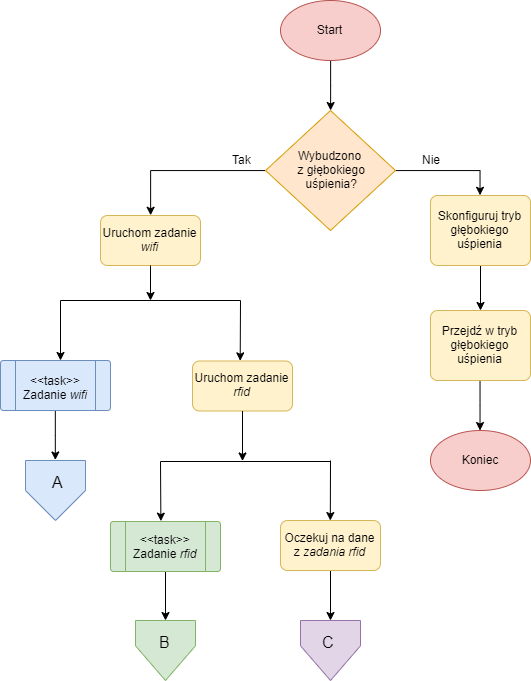

The diagram above was exported from draw.io. Its source (the exported page's mxGraphModel, read from the mxfile embedded in the PNG):
<mxGraphModel dx="2304" dy="-1083" grid="1" gridSize="10" guides="1" tooltips="1" connect="1" arrows="1" fold="1" page="1" pageScale="1" pageWidth="1169" pageHeight="827" background="#ffffff" math="0" shadow="0">
  <root>
    <mxCell id="0" />
    <mxCell id="1" parent="0" />
    <mxCell id="JcDMDNWlwi2MhaqWbSmk-56" style="edgeStyle=orthogonalEdgeStyle;rounded=0;orthogonalLoop=1;jettySize=auto;html=1;strokeWidth=1;" edge="1" parent="1" source="JcDMDNWlwi2MhaqWbSmk-55" target="JcDMDNWlwi2MhaqWbSmk-57">
      <mxGeometry relative="1" as="geometry">
        <mxPoint x="290" y="1880" as="targetPoint" />
      </mxGeometry>
    </mxCell>
    <mxCell id="JcDMDNWlwi2MhaqWbSmk-55" value="Start" style="strokeWidth=1;html=1;shape=mxgraph.flowchart.start_1;whiteSpace=wrap;fillColor=#f8cecc;strokeColor=#b85450;" vertex="1" parent="1">
      <mxGeometry x="240" y="1760" width="100" height="60" as="geometry" />
    </mxCell>
    <mxCell id="JcDMDNWlwi2MhaqWbSmk-65" style="edgeStyle=orthogonalEdgeStyle;rounded=0;orthogonalLoop=1;jettySize=auto;html=1;entryX=0.5;entryY=0;entryDx=0;entryDy=0;strokeWidth=1;" edge="1" parent="1" source="JcDMDNWlwi2MhaqWbSmk-57" target="JcDMDNWlwi2MhaqWbSmk-74">
      <mxGeometry relative="1" as="geometry">
        <mxPoint x="90" y="2010" as="targetPoint" />
      </mxGeometry>
    </mxCell>
    <mxCell id="JcDMDNWlwi2MhaqWbSmk-95" style="edgeStyle=orthogonalEdgeStyle;rounded=0;orthogonalLoop=1;jettySize=auto;html=1;entryX=0.5;entryY=0;entryDx=0;entryDy=0;strokeWidth=1;" edge="1" parent="1" source="JcDMDNWlwi2MhaqWbSmk-57" target="JcDMDNWlwi2MhaqWbSmk-60">
      <mxGeometry relative="1" as="geometry" />
    </mxCell>
    <mxCell id="JcDMDNWlwi2MhaqWbSmk-57" value="Wybudzono&lt;br&gt;&amp;nbsp;z głębokiego&lt;br&gt;&amp;nbsp;uśpienia?" style="strokeWidth=1;html=1;shape=mxgraph.flowchart.decision;whiteSpace=wrap;fillColor=#ffe6cc;strokeColor=#d79b00;" vertex="1" parent="1">
      <mxGeometry x="225" y="1870" width="130" height="120" as="geometry" />
    </mxCell>
    <mxCell id="JcDMDNWlwi2MhaqWbSmk-59" value="Nie" style="text;html=1;resizable=0;points=[];autosize=1;align=left;verticalAlign=top;spacingTop=-4;strokeWidth=1;" vertex="1" parent="1">
      <mxGeometry x="380" y="1910" width="30" height="20" as="geometry" />
    </mxCell>
    <mxCell id="JcDMDNWlwi2MhaqWbSmk-61" style="edgeStyle=orthogonalEdgeStyle;rounded=0;orthogonalLoop=1;jettySize=auto;html=1;strokeWidth=1;" edge="1" parent="1" source="JcDMDNWlwi2MhaqWbSmk-60" target="JcDMDNWlwi2MhaqWbSmk-62">
      <mxGeometry relative="1" as="geometry">
        <mxPoint x="500" y="2020" as="targetPoint" />
      </mxGeometry>
    </mxCell>
    <mxCell id="JcDMDNWlwi2MhaqWbSmk-60" value="Skonfiguruj tryb głębokiego uśpienia" style="rounded=1;whiteSpace=wrap;html=1;absoluteArcSize=1;arcSize=14;strokeWidth=1;fillColor=#fff2cc;strokeColor=#d6b656;" vertex="1" parent="1">
      <mxGeometry x="390" y="1955" width="100" height="70" as="geometry" />
    </mxCell>
    <mxCell id="JcDMDNWlwi2MhaqWbSmk-64" style="edgeStyle=orthogonalEdgeStyle;rounded=0;orthogonalLoop=1;jettySize=auto;html=1;entryX=0.5;entryY=0;entryDx=0;entryDy=0;entryPerimeter=0;strokeWidth=1;" edge="1" parent="1" source="JcDMDNWlwi2MhaqWbSmk-62" target="JcDMDNWlwi2MhaqWbSmk-63">
      <mxGeometry relative="1" as="geometry" />
    </mxCell>
    <mxCell id="JcDMDNWlwi2MhaqWbSmk-62" value="Przejdź w tryb głębokiego uśpienia" style="rounded=1;whiteSpace=wrap;html=1;absoluteArcSize=1;arcSize=14;strokeWidth=1;fillColor=#fff2cc;strokeColor=#d6b656;" vertex="1" parent="1">
      <mxGeometry x="390" y="2070" width="100" height="70" as="geometry" />
    </mxCell>
    <mxCell id="JcDMDNWlwi2MhaqWbSmk-63" value="Koniec" style="strokeWidth=1;html=1;shape=mxgraph.flowchart.start_1;whiteSpace=wrap;fillColor=#f8cecc;strokeColor=#b85450;" vertex="1" parent="1">
      <mxGeometry x="390" y="2190" width="100" height="60" as="geometry" />
    </mxCell>
    <mxCell id="JcDMDNWlwi2MhaqWbSmk-66" value="Tak" style="text;html=1;resizable=0;points=[];autosize=1;align=left;verticalAlign=top;spacingTop=-4;strokeWidth=1;" vertex="1" parent="1">
      <mxGeometry x="190" y="1910" width="30" height="20" as="geometry" />
    </mxCell>
    <mxCell id="JcDMDNWlwi2MhaqWbSmk-70" value="Uruchom zadanie &lt;i&gt;rfid&lt;/i&gt;" style="rounded=1;whiteSpace=wrap;html=1;absoluteArcSize=1;arcSize=14;strokeWidth=1;fillColor=#fff2cc;strokeColor=#d6b656;" vertex="1" parent="1">
      <mxGeometry x="152" y="2120.5" width="100" height="50" as="geometry" />
    </mxCell>
    <mxCell id="JcDMDNWlwi2MhaqWbSmk-74" value="Uruchom zadanie &lt;i&gt;wifi&lt;/i&gt;" style="rounded=1;whiteSpace=wrap;html=1;absoluteArcSize=1;arcSize=14;strokeWidth=1;fillColor=#fff2cc;strokeColor=#d6b656;" vertex="1" parent="1">
      <mxGeometry x="60" y="1975" width="100" height="50" as="geometry" />
    </mxCell>
    <mxCell id="JcDMDNWlwi2MhaqWbSmk-129" style="edgeStyle=none;rounded=0;orthogonalLoop=1;jettySize=auto;html=1;strokeWidth=1;" edge="1" parent="1" source="JcDMDNWlwi2MhaqWbSmk-76">
      <mxGeometry relative="1" as="geometry">
        <mxPoint x="290" y="2380" as="targetPoint" />
      </mxGeometry>
    </mxCell>
    <mxCell id="JcDMDNWlwi2MhaqWbSmk-76" value="Oczekuj na dane z &lt;i&gt;zadania rfid&lt;/i&gt;" style="rounded=1;whiteSpace=wrap;html=1;absoluteArcSize=1;arcSize=14;strokeWidth=1;fillColor=#fff2cc;strokeColor=#d6b656;" vertex="1" parent="1">
      <mxGeometry x="240" y="2280" width="100" height="50" as="geometry" />
    </mxCell>
    <mxCell id="JcDMDNWlwi2MhaqWbSmk-82" value="" style="endArrow=classic;html=1;entryX=0.5;entryY=0;entryDx=0;entryDy=0;strokeWidth=1;" edge="1" parent="1">
      <mxGeometry width="50" height="50" relative="1" as="geometry">
        <mxPoint x="20" y="2060" as="sourcePoint" />
        <mxPoint x="20" y="2120" as="targetPoint" />
      </mxGeometry>
    </mxCell>
    <mxCell id="JcDMDNWlwi2MhaqWbSmk-87" value="" style="verticalLabelPosition=bottom;verticalAlign=top;html=1;shape=offPageConnector;rounded=0;size=0.5;strokeWidth=1;fillColor=#dae8fc;strokeColor=#6c8ebf;" vertex="1" parent="1">
      <mxGeometry x="-15" y="2220" width="60" height="60" as="geometry" />
    </mxCell>
    <mxCell id="JcDMDNWlwi2MhaqWbSmk-101" value="" style="endArrow=classic;html=1;exitX=0.5;exitY=1;exitDx=0;exitDy=0;strokeWidth=1;" edge="1" parent="1" source="JcDMDNWlwi2MhaqWbSmk-74">
      <mxGeometry width="50" height="50" relative="1" as="geometry">
        <mxPoint x="-80" y="2370" as="sourcePoint" />
        <mxPoint x="110" y="2060" as="targetPoint" />
      </mxGeometry>
    </mxCell>
    <mxCell id="JcDMDNWlwi2MhaqWbSmk-102" value="" style="endArrow=none;html=1;strokeWidth=1;" edge="1" parent="1">
      <mxGeometry width="50" height="50" relative="1" as="geometry">
        <mxPoint x="20" y="2060" as="sourcePoint" />
        <mxPoint x="200" y="2060" as="targetPoint" />
      </mxGeometry>
    </mxCell>
    <mxCell id="JcDMDNWlwi2MhaqWbSmk-107" style="edgeStyle=orthogonalEdgeStyle;rounded=0;orthogonalLoop=1;jettySize=auto;html=1;entryX=0.5;entryY=0;entryDx=0;entryDy=0;strokeWidth=1;" edge="1" parent="1" source="JcDMDNWlwi2MhaqWbSmk-103" target="JcDMDNWlwi2MhaqWbSmk-87">
      <mxGeometry relative="1" as="geometry" />
    </mxCell>
    <mxCell id="JcDMDNWlwi2MhaqWbSmk-103" value="" style="verticalLabelPosition=bottom;verticalAlign=top;html=1;shape=process;whiteSpace=wrap;rounded=1;size=0.14;arcSize=6;strokeWidth=1;fillColor=#dae8fc;strokeColor=#6c8ebf;" vertex="1" parent="1">
      <mxGeometry x="-40" y="2120" width="110" height="50" as="geometry" />
    </mxCell>
    <mxCell id="JcDMDNWlwi2MhaqWbSmk-104" value="&amp;lt;&amp;lt;task&amp;gt;&amp;gt;&lt;br&gt;Zadanie &lt;i&gt;wifi&lt;/i&gt;" style="text;html=1;resizable=0;points=[];autosize=1;align=center;verticalAlign=top;spacingTop=-4;strokeWidth=1;" vertex="1" parent="1">
      <mxGeometry x="-25" y="2130.5" width="80" height="30" as="geometry" />
    </mxCell>
    <mxCell id="JcDMDNWlwi2MhaqWbSmk-108" value="" style="endArrow=classic;html=1;entryX=0.477;entryY=-0.003;entryDx=0;entryDy=0;entryPerimeter=0;strokeWidth=1;" edge="1" parent="1" target="JcDMDNWlwi2MhaqWbSmk-70">
      <mxGeometry width="50" height="50" relative="1" as="geometry">
        <mxPoint x="200" y="2060" as="sourcePoint" />
        <mxPoint x="200" y="2120.5" as="targetPoint" />
      </mxGeometry>
    </mxCell>
    <mxCell id="JcDMDNWlwi2MhaqWbSmk-109" value="" style="endArrow=classic;html=1;exitX=0.5;exitY=1;exitDx=0;exitDy=0;strokeWidth=1;" edge="1" parent="1" source="JcDMDNWlwi2MhaqWbSmk-70">
      <mxGeometry width="50" height="50" relative="1" as="geometry">
        <mxPoint x="90" y="2070.5" as="sourcePoint" />
        <mxPoint x="202" y="2220.5" as="targetPoint" />
      </mxGeometry>
    </mxCell>
    <mxCell id="JcDMDNWlwi2MhaqWbSmk-116" style="rounded=0;orthogonalLoop=1;jettySize=auto;html=1;strokeWidth=1;" edge="1" parent="1" source="JcDMDNWlwi2MhaqWbSmk-110">
      <mxGeometry relative="1" as="geometry">
        <mxPoint x="125" y="2380" as="targetPoint" />
      </mxGeometry>
    </mxCell>
    <mxCell id="JcDMDNWlwi2MhaqWbSmk-110" value="" style="verticalLabelPosition=bottom;verticalAlign=top;html=1;shape=process;whiteSpace=wrap;rounded=1;size=0.14;arcSize=6;strokeWidth=1;fillColor=#d5e8d4;strokeColor=#82b366;" vertex="1" parent="1">
      <mxGeometry x="70" y="2281" width="110" height="50" as="geometry" />
    </mxCell>
    <mxCell id="JcDMDNWlwi2MhaqWbSmk-111" value="&amp;lt;&amp;lt;task&amp;gt;&amp;gt;&lt;br&gt;Zadanie &lt;i&gt;rfid&lt;/i&gt;" style="text;html=1;resizable=0;points=[];autosize=1;align=center;verticalAlign=top;spacingTop=-4;strokeWidth=1;" vertex="1" parent="1">
      <mxGeometry x="85" y="2290" width="80" height="30" as="geometry" />
    </mxCell>
    <mxCell id="JcDMDNWlwi2MhaqWbSmk-112" value="" style="endArrow=none;html=1;strokeWidth=1;" edge="1" parent="1">
      <mxGeometry width="50" height="50" relative="1" as="geometry">
        <mxPoint x="120" y="2221" as="sourcePoint" />
        <mxPoint x="290" y="2221" as="targetPoint" />
      </mxGeometry>
    </mxCell>
    <mxCell id="JcDMDNWlwi2MhaqWbSmk-113" value="" style="endArrow=classic;html=1;entryX=0.458;entryY=-0.007;entryDx=0;entryDy=0;entryPerimeter=0;strokeWidth=1;" edge="1" parent="1" target="JcDMDNWlwi2MhaqWbSmk-110">
      <mxGeometry width="50" height="50" relative="1" as="geometry">
        <mxPoint x="120" y="2221" as="sourcePoint" />
        <mxPoint x="119.5" y="2281" as="targetPoint" />
      </mxGeometry>
    </mxCell>
    <mxCell id="JcDMDNWlwi2MhaqWbSmk-114" value="" style="verticalLabelPosition=bottom;verticalAlign=top;html=1;shape=offPageConnector;rounded=0;size=0.5783328586154539;strokeWidth=1;fillColor=#d5e8d4;strokeColor=#82b366;" vertex="1" parent="1">
      <mxGeometry x="95" y="2380" width="60" height="60" as="geometry" />
    </mxCell>
    <mxCell id="JcDMDNWlwi2MhaqWbSmk-127" value="" style="endArrow=classic;html=1;entryX=0.471;entryY=0.001;entryDx=0;entryDy=0;entryPerimeter=0;strokeWidth=1;" edge="1" parent="1">
      <mxGeometry width="50" height="50" relative="1" as="geometry">
        <mxPoint x="290" y="2220" as="sourcePoint" />
        <mxPoint x="289.8100000000002" y="2280.05" as="targetPoint" />
      </mxGeometry>
    </mxCell>
    <mxCell id="JcDMDNWlwi2MhaqWbSmk-130" value="" style="verticalLabelPosition=bottom;verticalAlign=top;html=1;shape=offPageConnector;rounded=0;size=0.5783328586154539;strokeWidth=1;fillColor=#e1d5e7;strokeColor=#9673a6;" vertex="1" parent="1">
      <mxGeometry x="260" y="2380" width="60" height="60" as="geometry" />
    </mxCell>
    <mxCell id="JcDMDNWlwi2MhaqWbSmk-136" value="&lt;font style=&quot;font-size: 16px&quot;&gt;A&lt;/font&gt;" style="text;html=1;resizable=0;points=[];autosize=1;align=left;verticalAlign=top;spacingTop=-4;" vertex="1" parent="1">
      <mxGeometry x="10" y="2230" width="30" height="20" as="geometry" />
    </mxCell>
    <mxCell id="JcDMDNWlwi2MhaqWbSmk-137" value="&lt;font style=&quot;font-size: 16px&quot;&gt;B&lt;/font&gt;" style="text;html=1;resizable=0;points=[];autosize=1;align=left;verticalAlign=top;spacingTop=-4;" vertex="1" parent="1">
      <mxGeometry x="117" y="2390" width="30" height="20" as="geometry" />
    </mxCell>
    <mxCell id="JcDMDNWlwi2MhaqWbSmk-139" value="&lt;font style=&quot;font-size: 16px&quot;&gt;C&lt;/font&gt;" style="text;html=1;resizable=0;points=[];autosize=1;align=left;verticalAlign=top;spacingTop=-4;" vertex="1" parent="1">
      <mxGeometry x="280" y="2390" width="30" height="20" as="geometry" />
    </mxCell>
  </root>
</mxGraphModel>